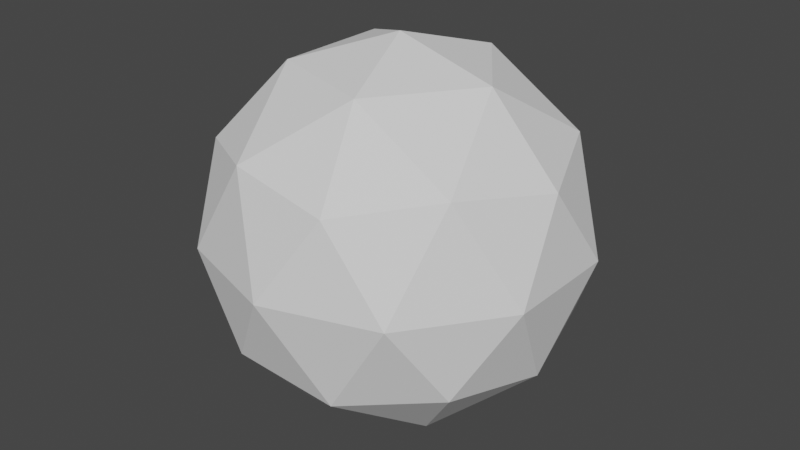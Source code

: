 # Source: nun3bullet.blend  (saved by Blender 3.2.14; exported with 4.5.12 LTS)
import bpy
from mathutils import Matrix  # noqa: F401  (used for matrix-valued properties, if any)

bpy.ops.wm.read_factory_settings(use_empty=True)
scene = bpy.context.scene
scene.name = 'Scene'

# ---- world
world_world = bpy.data.worlds.new('World'); scene.world = world_world
world_world.use_nodes = True; world_world.node_tree.nodes.clear()
_N = world_world.node_tree.nodes; _L = world_world.node_tree.links
n0 = _N.new('ShaderNodeOutputWorld'); n0.name = 'World Output'; n0.location = (300, 300)
n1 = _N.new('ShaderNodeBackground'); n1.name = 'Background'; n1.location = (10, 300)
n1.inputs[0].default_value = (0.05088, 0.05088, 0.05088, 1.0)
_L.new(n1.outputs[0], n0.inputs[0])
n0.is_active_output = True
world_world.color = (0.05088, 0.05088, 0.05088)
world_world.use_sun_shadow = False
world_world.sun_shadow_jitter_overblur = 0.0

# ---- meshes
me_icosphere = bpy.data.meshes.new('Icosphere')
me_icosphere.from_pydata([(0.0, 0.0, -1.0), (0.7236, -0.5257, -0.4472), (-0.2764, -0.8506, -0.4472), (-0.8944, 0.0, -0.4472), (-0.2764, 0.8506, -0.4472), (0.7236, 0.5257, -0.4472), (0.2764, -0.8506, 0.4472), (-0.7236, -0.5257, 0.4472), (-0.7236, 0.5257, 0.4472), (0.2764, 0.8506, 0.4472), (0.8944, 0.0, 0.4472), (0.0, 0.0, 1.0), (-0.1625, -0.5, -0.8507), (0.4253, -0.309, -0.8507), (0.2629, -0.809, -0.5257), (0.8506, 0.0, -0.5257), (0.4253, 0.309, -0.8507), (-0.5257, 0.0, -0.8507), (-0.6882, -0.5, -0.5257), (-0.1625, 0.5, -0.8507), (-0.6882, 0.5, -0.5257), (0.2629, 0.809, -0.5257), (0.9511, -0.309, 0.0), (0.9511, 0.309, 0.0), (0.0, -1.0, 0.0), (0.5878, -0.809, 0.0), (-0.9511, -0.309, 0.0), (-0.5878, -0.809, 0.0), (-0.5878, 0.809, 0.0), (-0.9511, 0.309, 0.0), (0.5878, 0.809, 0.0), (0.0, 1.0, 0.0), (0.6882, -0.5, 0.5257), (-0.2629, -0.809, 0.5257), (-0.8506, 0.0, 0.5257), (-0.2629, 0.809, 0.5257), (0.6882, 0.5, 0.5257), (0.1625, -0.5, 0.8507), (0.5257, 0.0, 0.8507), (-0.4253, -0.309, 0.8507), (-0.4253, 0.309, 0.8507), (0.1625, 0.5, 0.8507)], [], [(0, 13, 12), (1, 13, 15), (0, 12, 17), (0, 17, 19), (0, 19, 16), (1, 15, 22), (2, 14, 24), (3, 18, 26), (4, 20, 28), (5, 21, 30), (1, 22, 25), (2, 24, 27), (3, 26, 29), (4, 28, 31), (5, 30, 23), (6, 32, 37), (7, 33, 39), (8, 34, 40), (9, 35, 41), (10, 36, 38), (38, 41, 11), (38, 36, 41), (36, 9, 41), (41, 40, 11), (41, 35, 40), (35, 8, 40), (40, 39, 11), (40, 34, 39), (34, 7, 39), (39, 37, 11), (39, 33, 37), (33, 6, 37), (37, 38, 11), (37, 32, 38), (32, 10, 38), (23, 36, 10), (23, 30, 36), (30, 9, 36), (31, 35, 9), (31, 28, 35), (28, 8, 35), (29, 34, 8), (29, 26, 34), (26, 7, 34), (27, 33, 7), (27, 24, 33), (24, 6, 33), (25, 32, 6), (25, 22, 32), (22, 10, 32), (30, 31, 9), (30, 21, 31), (21, 4, 31), (28, 29, 8), (28, 20, 29), (20, 3, 29), (26, 27, 7), (26, 18, 27), (18, 2, 27), (24, 25, 6), (24, 14, 25), (14, 1, 25), (22, 23, 10), (22, 15, 23), (15, 5, 23), (16, 21, 5), (16, 19, 21), (19, 4, 21), (19, 20, 4), (19, 17, 20), (17, 3, 20), (17, 18, 3), (17, 12, 18), (12, 2, 18), (15, 16, 5), (15, 13, 16), (13, 0, 16), (12, 14, 2), (12, 13, 14), (13, 1, 14)])
_uv = me_icosphere.uv_layers.new(name='UVMap')
_uv.uv.foreach_set('vector', [0.1818, 0.0, 0.2273, 0.07873, 0.1364, 0.07873, 0.2727, 0.1575, 0.3182, 0.07873, 0.3636, 0.1575, 0.9091, 0.0, 0.9545, 0.07873, 0.8636, 0.07873, 0.7273, 0.0, 0.7727, 0.07873, 0.6818, 0.07873, 0.5455, 0.0, 0.5909, 0.07873, 0.5, 0.07873, 0.2727, 0.1575, 0.3636, 0.1575, 0.3182, 0.2362, 0.09091, 0.1575, 0.1818, 0.1575, 0.1364, 0.2362, 0.8182, 0.1575, 0.9091, 0.1575, 0.8636, 0.2362, 0.6364, 0.1575, 0.7273, 0.1575, 0.6818, 0.2362, 0.4545, 0.1575, 0.5455, 0.1575, 0.5, 0.2362, 0.2727, 0.1575, 0.3182, 0.2362, 0.2273, 0.2362, 0.09091, 0.1575, 0.1364, 0.2362, 0.04546, 0.2362, 0.8182, 0.1575, 0.8636, 0.2362, 0.7727, 0.2362, 0.6364, 0.1575, 0.6818, 0.2362, 0.5909, 0.2362, 0.4545, 0.1575, 0.5, 0.2362, 0.4091, 0.2362, 0.1818, 0.3149, 0.2727, 0.3149, 0.2273, 0.3937, 0.0, 0.3149, 0.09091, 0.3149, 0.04546, 0.3937, 0.7273, 0.3149, 0.8182, 0.3149, 0.7727, 0.3937, 0.5455, 0.3149, 0.6364, 0.3149, 0.5909, 0.3937, 0.3636, 0.3149, 0.4545, 0.3149, 0.4091, 0.3937, 0.4091, 0.3937, 0.5, 0.3937, 0.4545, 0.4724, 0.4091, 0.3937, 0.4545, 0.3149, 0.5, 0.3937, 0.4545, 0.3149, 0.5455, 0.3149, 0.5, 0.3937, 0.5909, 0.3937, 0.6818, 0.3937, 0.6364, 0.4724, 0.5909, 0.3937, 0.6364, 0.3149, 0.6818, 0.3937, 0.6364, 0.3149, 0.7273, 0.3149, 0.6818, 0.3937, 0.7727, 0.3937, 0.8636, 0.3937, 0.8182, 0.4724, 0.7727, 0.3937, 0.8182, 0.3149, 0.8636, 0.3937, 0.8182, 0.3149, 0.9091, 0.3149, 0.8636, 0.3937, 0.04546, 0.3937, 0.1364, 0.3937, 0.09091, 0.4724, 0.04546, 0.3937, 0.09091, 0.3149, 0.1364, 0.3937, 0.09091, 0.3149, 0.1818, 0.3149, 0.1364, 0.3937, 0.2273, 0.3937, 0.3182, 0.3937, 0.2727, 0.4724, 0.2273, 0.3937, 0.2727, 0.3149, 0.3182, 0.3937, 0.2727, 0.3149, 0.3636, 0.3149, 0.3182, 0.3937, 0.4091, 0.2362, 0.4545, 0.3149, 0.3636, 0.3149, 0.4091, 0.2362, 0.5, 0.2362, 0.4545, 0.3149, 0.5, 0.2362, 0.5455, 0.3149, 0.4545, 0.3149, 0.5909, 0.2362, 0.6364, 0.3149, 0.5455, 0.3149, 0.5909, 0.2362, 0.6818, 0.2362, 0.6364, 0.3149, 0.6818, 0.2362, 0.7273, 0.3149, 0.6364, 0.3149, 0.7727, 0.2362, 0.8182, 0.3149, 0.7273, 0.3149, 0.7727, 0.2362, 0.8636, 0.2362, 0.8182, 0.3149, 0.8636, 0.2362, 0.9091, 0.3149, 0.8182, 0.3149, 0.04546, 0.2362, 0.09091, 0.3149, 0.0, 0.3149, 0.04546, 0.2362, 0.1364, 0.2362, 0.09091, 0.3149, 0.1364, 0.2362, 0.1818, 0.3149, 0.09091, 0.3149, 0.2273, 0.2362, 0.2727, 0.3149, 0.1818, 0.3149, 0.2273, 0.2362, 0.3182, 0.2362, 0.2727, 0.3149, 0.3182, 0.2362, 0.3636, 0.3149, 0.2727, 0.3149, 0.5, 0.2362, 0.5909, 0.2362, 0.5455, 0.3149, 0.5, 0.2362, 0.5455, 0.1575, 0.5909, 0.2362, 0.5455, 0.1575, 0.6364, 0.1575, 0.5909, 0.2362, 0.6818, 0.2362, 0.7727, 0.2362, 0.7273, 0.3149, 0.6818, 0.2362, 0.7273, 0.1575, 0.7727, 0.2362, 0.7273, 0.1575, 0.8182, 0.1575, 0.7727, 0.2362, 0.8636, 0.2362, 0.9545, 0.2362, 0.9091, 0.3149, 0.8636, 0.2362, 0.9091, 0.1575, 0.9545, 0.2362, 0.9091, 0.1575, 1.0, 0.1575, 0.9545, 0.2362, 0.1364, 0.2362, 0.2273, 0.2362, 0.1818, 0.3149, 0.1364, 0.2362, 0.1818, 0.1575, 0.2273, 0.2362, 0.1818, 0.1575, 0.2727, 0.1575, 0.2273, 0.2362, 0.3182, 0.2362, 0.4091, 0.2362, 0.3636, 0.3149, 0.3182, 0.2362, 0.3636, 0.1575, 0.4091, 0.2362, 0.3636, 0.1575, 0.4545, 0.1575, 0.4091, 0.2362, 0.5, 0.07873, 0.5455, 0.1575, 0.4545, 0.1575, 0.5, 0.07873, 0.5909, 0.07873, 0.5455, 0.1575, 0.5909, 0.07873, 0.6364, 0.1575, 0.5455, 0.1575, 0.6818, 0.07873, 0.7273, 0.1575, 0.6364, 0.1575, 0.6818, 0.07873, 0.7727, 0.07873, 0.7273, 0.1575, 0.7727, 0.07873, 0.8182, 0.1575, 0.7273, 0.1575, 0.8636, 0.07873, 0.9091, 0.1575, 0.8182, 0.1575, 0.8636, 0.07873, 0.9545, 0.07873, 0.9091, 0.1575, 0.9545, 0.07873, 1.0, 0.1575, 0.9091, 0.1575, 0.3636, 0.1575, 0.4091, 0.07873, 0.4545, 0.1575, 0.3636, 0.1575, 0.3182, 0.07873, 0.4091, 0.07873, 0.3182, 0.07873, 0.3636, 0.0, 0.4091, 0.07873, 0.1364, 0.07873, 0.1818, 0.1575, 0.09091, 0.1575, 0.1364, 0.07873, 0.2273, 0.07873, 0.1818, 0.1575, 0.2273, 0.07873, 0.2727, 0.1575, 0.1818, 0.1575])
me_icosphere.update()

# ---- objects
ob_icosphere = bpy.data.objects.new('Icosphere', me_icosphere)

# ---- transforms, parenting, visibility, modifiers, constraints
ob_icosphere.location = (0.004256, 0.0003344, 0.01397)
ob_icosphere.scale = (0.1412, 0.1412, 0.1412)

# ---- collection membership
scene.collection.objects.link(ob_icosphere)

# ---- scene / render settings (as saved in the file)
scene.frame_start = 1; scene.frame_end = 250; scene.frame_set(0)
scene.render.engine = 'BLENDER_EEVEE_NEXT'
scene.cycles.sampling_pattern = 'TABULATED_SOBOL'
scene.cycles.use_light_tree = False
scene.view_settings.view_transform = 'Filmic'
bpy.context.view_layer.update()

# ---- added for rendering (the .blend has no active camera and no usable light): camera, sun
cam_auto = bpy.data.cameras.new('AutoCamera')
cam_auto.lens = 50.0
cam_auto.sensor_width = 36.0
cam_auto.clip_end = 1000.0
ob_auto_camera = bpy.data.objects.new('AutoCamera', cam_auto)
scene.collection.objects.link(ob_auto_camera)
ob_auto_camera.location = (0.449539, -0.534005, 0.3702)
ob_auto_camera.rotation_euler = (1.09748, -7.21219e-08, 0.694738)
scene.camera = ob_auto_camera
light_auto_sun = bpy.data.lights.new('AutoSun', 'SUN')
light_auto_sun.energy = 3.0
light_auto_sun.angle = 0.0523599
ob_auto_sun = bpy.data.objects.new('AutoSun', light_auto_sun)
scene.collection.objects.link(ob_auto_sun)
ob_auto_sun.rotation_euler = (0.872665, 0.174533, 0.523599)
bpy.context.view_layer.update()
